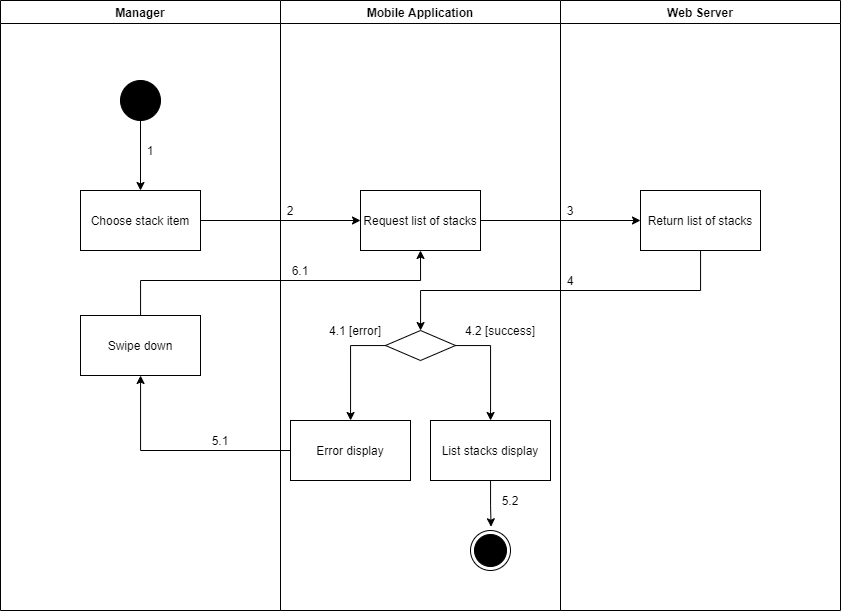

The diagram above was exported from draw.io. Its source (the exported page's mxGraphModel, read from the mxfile embedded in the PNG):
<mxGraphModel dx="1285" dy="608" grid="1" gridSize="10" guides="1" tooltips="1" connect="1" arrows="1" fold="1" page="1" pageScale="1" pageWidth="1169" pageHeight="1654" math="0" shadow="0">
  <root>
    <mxCell id="5D0ZHpYC9DG3SXg_M24W-0" />
    <mxCell id="5D0ZHpYC9DG3SXg_M24W-1" parent="5D0ZHpYC9DG3SXg_M24W-0" />
    <mxCell id="bobPQP8KQJqJYBWrnMMc-0" value="Manager" style="swimlane;" parent="5D0ZHpYC9DG3SXg_M24W-1" vertex="1">
      <mxGeometry x="1000" y="150" width="280" height="610" as="geometry" />
    </mxCell>
    <mxCell id="bobPQP8KQJqJYBWrnMMc-1" value="" style="verticalLabelPosition=bottom;verticalAlign=top;html=1;shape=mxgraph.flowchart.on-page_reference;fillColor=#000000;" parent="bobPQP8KQJqJYBWrnMMc-0" vertex="1">
      <mxGeometry x="120" y="80" width="40" height="40" as="geometry" />
    </mxCell>
    <mxCell id="bobPQP8KQJqJYBWrnMMc-2" value="1" style="text;html=1;strokeColor=none;fillColor=none;align=center;verticalAlign=middle;whiteSpace=wrap;rounded=0;" parent="bobPQP8KQJqJYBWrnMMc-0" vertex="1">
      <mxGeometry x="140" y="140" width="20" height="20" as="geometry" />
    </mxCell>
    <mxCell id="bobPQP8KQJqJYBWrnMMc-3" value="Swipe down" style="whiteSpace=wrap;html=1;fillColor=#FFFFFF;" parent="bobPQP8KQJqJYBWrnMMc-0" vertex="1">
      <mxGeometry x="80" y="315" width="120" height="60" as="geometry" />
    </mxCell>
    <mxCell id="bobPQP8KQJqJYBWrnMMc-4" value="Mobile Application" style="swimlane;" parent="5D0ZHpYC9DG3SXg_M24W-1" vertex="1">
      <mxGeometry x="1280" y="150" width="280" height="610" as="geometry" />
    </mxCell>
    <mxCell id="bobPQP8KQJqJYBWrnMMc-5" value="" style="ellipse;html=1;shape=endState;fillColor=#000000;strokeColor=#000000;align=center;" parent="bobPQP8KQJqJYBWrnMMc-4" vertex="1">
      <mxGeometry x="190" y="530" width="40" height="40" as="geometry" />
    </mxCell>
    <mxCell id="bobPQP8KQJqJYBWrnMMc-6" value="Request list of stacks" style="whiteSpace=wrap;html=1;verticalAlign=middle;fillColor=#FFFFFF;align=center;" parent="bobPQP8KQJqJYBWrnMMc-4" vertex="1">
      <mxGeometry x="80" y="190" width="120" height="60" as="geometry" />
    </mxCell>
    <mxCell id="bobPQP8KQJqJYBWrnMMc-7" value="" style="rhombus;whiteSpace=wrap;html=1;fillColor=#FFFFFF;" parent="bobPQP8KQJqJYBWrnMMc-4" vertex="1">
      <mxGeometry x="105" y="330" width="70" height="30" as="geometry" />
    </mxCell>
    <mxCell id="bobPQP8KQJqJYBWrnMMc-8" value="Error display" style="whiteSpace=wrap;html=1;fillColor=#FFFFFF;" parent="bobPQP8KQJqJYBWrnMMc-4" vertex="1">
      <mxGeometry x="10" y="420" width="120" height="60" as="geometry" />
    </mxCell>
    <mxCell id="bobPQP8KQJqJYBWrnMMc-9" value="" style="edgeStyle=orthogonalEdgeStyle;rounded=0;orthogonalLoop=1;jettySize=auto;html=1;" parent="bobPQP8KQJqJYBWrnMMc-4" source="bobPQP8KQJqJYBWrnMMc-7" target="bobPQP8KQJqJYBWrnMMc-8" edge="1">
      <mxGeometry relative="1" as="geometry">
        <Array as="points">
          <mxPoint x="70" y="345" />
        </Array>
      </mxGeometry>
    </mxCell>
    <mxCell id="bobPQP8KQJqJYBWrnMMc-10" style="edgeStyle=orthogonalEdgeStyle;rounded=0;orthogonalLoop=1;jettySize=auto;html=1;entryX=0.514;entryY=-0.093;entryDx=0;entryDy=0;entryPerimeter=0;" parent="bobPQP8KQJqJYBWrnMMc-4" source="bobPQP8KQJqJYBWrnMMc-11" target="bobPQP8KQJqJYBWrnMMc-5" edge="1">
      <mxGeometry relative="1" as="geometry" />
    </mxCell>
    <mxCell id="bobPQP8KQJqJYBWrnMMc-11" value="List stacks display" style="whiteSpace=wrap;html=1;fillColor=#FFFFFF;" parent="bobPQP8KQJqJYBWrnMMc-4" vertex="1">
      <mxGeometry x="150" y="420" width="120" height="60" as="geometry" />
    </mxCell>
    <mxCell id="bobPQP8KQJqJYBWrnMMc-12" value="" style="edgeStyle=orthogonalEdgeStyle;rounded=0;orthogonalLoop=1;jettySize=auto;html=1;" parent="bobPQP8KQJqJYBWrnMMc-4" source="bobPQP8KQJqJYBWrnMMc-7" target="bobPQP8KQJqJYBWrnMMc-11" edge="1">
      <mxGeometry relative="1" as="geometry">
        <Array as="points">
          <mxPoint x="210" y="345" />
        </Array>
      </mxGeometry>
    </mxCell>
    <mxCell id="bobPQP8KQJqJYBWrnMMc-13" value="2" style="text;html=1;strokeColor=none;fillColor=none;align=center;verticalAlign=middle;whiteSpace=wrap;rounded=0;" parent="bobPQP8KQJqJYBWrnMMc-4" vertex="1">
      <mxGeometry y="200" width="20" height="20" as="geometry" />
    </mxCell>
    <mxCell id="bobPQP8KQJqJYBWrnMMc-14" value="6.1" style="text;html=1;strokeColor=none;fillColor=none;align=center;verticalAlign=middle;whiteSpace=wrap;rounded=0;" parent="bobPQP8KQJqJYBWrnMMc-4" vertex="1">
      <mxGeometry x="10" y="260" width="20" height="20" as="geometry" />
    </mxCell>
    <mxCell id="bobPQP8KQJqJYBWrnMMc-15" value="5.2" style="text;html=1;strokeColor=none;fillColor=none;align=center;verticalAlign=middle;whiteSpace=wrap;rounded=0;" parent="bobPQP8KQJqJYBWrnMMc-4" vertex="1">
      <mxGeometry x="220" y="490" width="20" height="20" as="geometry" />
    </mxCell>
    <mxCell id="bobPQP8KQJqJYBWrnMMc-26" value="4.1 [error]" style="text;html=1;strokeColor=none;fillColor=none;align=center;verticalAlign=middle;whiteSpace=wrap;rounded=0;" parent="bobPQP8KQJqJYBWrnMMc-4" vertex="1">
      <mxGeometry x="45" y="320" width="60" height="20" as="geometry" />
    </mxCell>
    <mxCell id="bobPQP8KQJqJYBWrnMMc-16" value="Web Server" style="swimlane;" parent="5D0ZHpYC9DG3SXg_M24W-1" vertex="1">
      <mxGeometry x="1560" y="150" width="280" height="610" as="geometry" />
    </mxCell>
    <mxCell id="bobPQP8KQJqJYBWrnMMc-17" value="Return list of stacks" style="whiteSpace=wrap;html=1;verticalAlign=middle;fillColor=#FFFFFF;align=center;" parent="bobPQP8KQJqJYBWrnMMc-16" vertex="1">
      <mxGeometry x="80" y="190" width="120" height="60" as="geometry" />
    </mxCell>
    <mxCell id="bobPQP8KQJqJYBWrnMMc-18" value="3" style="text;html=1;strokeColor=none;fillColor=none;align=center;verticalAlign=middle;whiteSpace=wrap;rounded=0;" parent="bobPQP8KQJqJYBWrnMMc-16" vertex="1">
      <mxGeometry y="200" width="20" height="20" as="geometry" />
    </mxCell>
    <mxCell id="bobPQP8KQJqJYBWrnMMc-19" value="4" style="text;html=1;strokeColor=none;fillColor=none;align=center;verticalAlign=middle;whiteSpace=wrap;rounded=0;" parent="bobPQP8KQJqJYBWrnMMc-16" vertex="1">
      <mxGeometry y="270" width="20" height="20" as="geometry" />
    </mxCell>
    <mxCell id="bobPQP8KQJqJYBWrnMMc-20" value="" style="edgeStyle=orthogonalEdgeStyle;rounded=0;orthogonalLoop=1;jettySize=auto;html=1;" parent="5D0ZHpYC9DG3SXg_M24W-1" source="bobPQP8KQJqJYBWrnMMc-21" target="bobPQP8KQJqJYBWrnMMc-6" edge="1">
      <mxGeometry relative="1" as="geometry" />
    </mxCell>
    <mxCell id="bobPQP8KQJqJYBWrnMMc-21" value="Choose stack item" style="whiteSpace=wrap;html=1;verticalAlign=middle;fillColor=#FFFFFF;align=center;" parent="5D0ZHpYC9DG3SXg_M24W-1" vertex="1">
      <mxGeometry x="1080" y="340" width="120" height="60" as="geometry" />
    </mxCell>
    <mxCell id="bobPQP8KQJqJYBWrnMMc-22" value="" style="edgeStyle=orthogonalEdgeStyle;rounded=0;orthogonalLoop=1;jettySize=auto;html=1;" parent="5D0ZHpYC9DG3SXg_M24W-1" source="bobPQP8KQJqJYBWrnMMc-1" target="bobPQP8KQJqJYBWrnMMc-21" edge="1">
      <mxGeometry relative="1" as="geometry" />
    </mxCell>
    <mxCell id="bobPQP8KQJqJYBWrnMMc-23" value="" style="edgeStyle=orthogonalEdgeStyle;rounded=0;orthogonalLoop=1;jettySize=auto;html=1;" parent="5D0ZHpYC9DG3SXg_M24W-1" source="bobPQP8KQJqJYBWrnMMc-6" target="bobPQP8KQJqJYBWrnMMc-17" edge="1">
      <mxGeometry relative="1" as="geometry" />
    </mxCell>
    <mxCell id="bobPQP8KQJqJYBWrnMMc-24" value="" style="edgeStyle=orthogonalEdgeStyle;rounded=0;orthogonalLoop=1;jettySize=auto;html=1;" parent="5D0ZHpYC9DG3SXg_M24W-1" source="bobPQP8KQJqJYBWrnMMc-17" target="bobPQP8KQJqJYBWrnMMc-7" edge="1">
      <mxGeometry relative="1" as="geometry">
        <Array as="points">
          <mxPoint x="1700" y="440" />
          <mxPoint x="1420" y="440" />
        </Array>
      </mxGeometry>
    </mxCell>
    <mxCell id="bobPQP8KQJqJYBWrnMMc-25" value="" style="edgeStyle=orthogonalEdgeStyle;rounded=0;orthogonalLoop=1;jettySize=auto;html=1;" parent="5D0ZHpYC9DG3SXg_M24W-1" source="bobPQP8KQJqJYBWrnMMc-8" target="bobPQP8KQJqJYBWrnMMc-3" edge="1">
      <mxGeometry relative="1" as="geometry" />
    </mxCell>
    <mxCell id="bobPQP8KQJqJYBWrnMMc-27" value="4.2 [success]" style="text;html=1;strokeColor=none;fillColor=none;align=center;verticalAlign=middle;whiteSpace=wrap;rounded=0;" parent="5D0ZHpYC9DG3SXg_M24W-1" vertex="1">
      <mxGeometry x="1460" y="470" width="80" height="20" as="geometry" />
    </mxCell>
    <mxCell id="bobPQP8KQJqJYBWrnMMc-28" value="5.1" style="text;html=1;strokeColor=none;fillColor=none;align=center;verticalAlign=middle;whiteSpace=wrap;rounded=0;" parent="5D0ZHpYC9DG3SXg_M24W-1" vertex="1">
      <mxGeometry x="1210" y="580" width="20" height="20" as="geometry" />
    </mxCell>
    <mxCell id="bobPQP8KQJqJYBWrnMMc-29" style="edgeStyle=orthogonalEdgeStyle;rounded=0;orthogonalLoop=1;jettySize=auto;html=1;entryX=0.5;entryY=1;entryDx=0;entryDy=0;" parent="5D0ZHpYC9DG3SXg_M24W-1" source="bobPQP8KQJqJYBWrnMMc-3" target="bobPQP8KQJqJYBWrnMMc-6" edge="1">
      <mxGeometry relative="1" as="geometry">
        <Array as="points">
          <mxPoint x="1140" y="430" />
          <mxPoint x="1420" y="430" />
        </Array>
      </mxGeometry>
    </mxCell>
  </root>
</mxGraphModel>